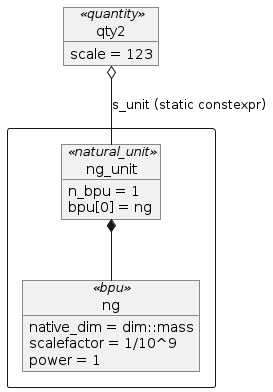

The diagram above was rendered by PlantUML. Its source (embedded in the PNG):
@startuml
object qty2<<quantity>>
qty2 : scale = 123

rectangle {

object ng_unit<<natural_unit>>
ng_unit : n_bpu = 1
ng_unit : bpu[0] = ng

object ng<<bpu>>
ng : native_dim = dim::mass
ng : scalefactor = 1/10^9
ng : power = 1

qty2 o-- ng_unit : s_unit (static constexpr)

ng_unit *-- ng

}
@enduml